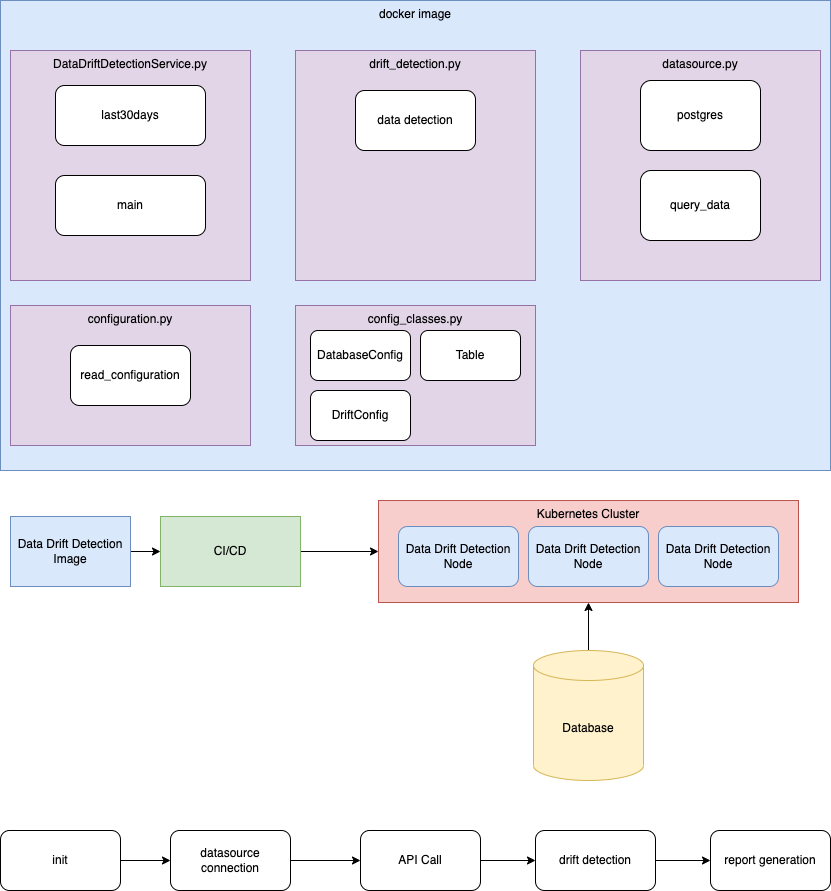

The diagram above was exported from draw.io. Its source (the exported page's mxGraphModel, read from the mxfile embedded in the PNG):
<mxGraphModel dx="1434" dy="891" grid="1" gridSize="10" guides="1" tooltips="1" connect="1" arrows="1" fold="1" page="1" pageScale="1" pageWidth="850" pageHeight="1100" math="0" shadow="0">
  <root>
    <mxCell id="0" />
    <mxCell id="1" parent="0" />
    <mxCell id="JeEKDSDfzyuh8najayX8-16" value="docker image" style="rounded=0;whiteSpace=wrap;html=1;verticalAlign=top;fillColor=#dae8fc;strokeColor=#6c8ebf;" vertex="1" parent="1">
      <mxGeometry x="10" y="30" width="830" height="470" as="geometry" />
    </mxCell>
    <mxCell id="JeEKDSDfzyuh8najayX8-1" value="DataDriftDetectionService.py" style="rounded=0;whiteSpace=wrap;html=1;verticalAlign=top;fillColor=#e1d5e7;strokeColor=#9673a6;" vertex="1" parent="1">
      <mxGeometry x="20" y="80" width="240" height="230" as="geometry" />
    </mxCell>
    <mxCell id="JeEKDSDfzyuh8najayX8-2" value="last30days" style="rounded=1;whiteSpace=wrap;html=1;" vertex="1" parent="1">
      <mxGeometry x="65" y="115" width="150" height="60" as="geometry" />
    </mxCell>
    <mxCell id="JeEKDSDfzyuh8najayX8-7" value="datasource.py" style="rounded=0;whiteSpace=wrap;html=1;verticalAlign=top;fillColor=#e1d5e7;strokeColor=#9673a6;" vertex="1" parent="1">
      <mxGeometry x="590" y="80" width="240" height="230" as="geometry" />
    </mxCell>
    <mxCell id="JeEKDSDfzyuh8najayX8-8" value="postgres" style="rounded=1;whiteSpace=wrap;html=1;" vertex="1" parent="1">
      <mxGeometry x="650" y="110" width="120" height="70" as="geometry" />
    </mxCell>
    <mxCell id="JeEKDSDfzyuh8najayX8-9" value="configuration.py" style="rounded=0;whiteSpace=wrap;html=1;verticalAlign=top;fillColor=#e1d5e7;strokeColor=#9673a6;" vertex="1" parent="1">
      <mxGeometry x="20" y="335" width="240" height="140" as="geometry" />
    </mxCell>
    <mxCell id="JeEKDSDfzyuh8najayX8-20" style="edgeStyle=orthogonalEdgeStyle;rounded=0;orthogonalLoop=1;jettySize=auto;html=1;exitX=1;exitY=0.5;exitDx=0;exitDy=0;entryX=0;entryY=0.5;entryDx=0;entryDy=0;" edge="1" parent="1" source="JeEKDSDfzyuh8najayX8-18" target="JeEKDSDfzyuh8najayX8-19">
      <mxGeometry relative="1" as="geometry" />
    </mxCell>
    <mxCell id="JeEKDSDfzyuh8najayX8-18" value="init" style="rounded=1;whiteSpace=wrap;html=1;" vertex="1" parent="1">
      <mxGeometry x="10" y="860" width="120" height="60" as="geometry" />
    </mxCell>
    <mxCell id="JeEKDSDfzyuh8najayX8-22" style="edgeStyle=orthogonalEdgeStyle;rounded=0;orthogonalLoop=1;jettySize=auto;html=1;exitX=1;exitY=0.5;exitDx=0;exitDy=0;entryX=0;entryY=0.5;entryDx=0;entryDy=0;" edge="1" parent="1" source="JeEKDSDfzyuh8najayX8-19" target="JeEKDSDfzyuh8najayX8-21">
      <mxGeometry relative="1" as="geometry" />
    </mxCell>
    <mxCell id="JeEKDSDfzyuh8najayX8-19" value="datasource connection" style="rounded=1;whiteSpace=wrap;html=1;" vertex="1" parent="1">
      <mxGeometry x="180" y="860" width="120" height="60" as="geometry" />
    </mxCell>
    <mxCell id="JeEKDSDfzyuh8najayX8-24" style="edgeStyle=orthogonalEdgeStyle;rounded=0;orthogonalLoop=1;jettySize=auto;html=1;exitX=1;exitY=0.5;exitDx=0;exitDy=0;" edge="1" parent="1" source="JeEKDSDfzyuh8najayX8-21" target="JeEKDSDfzyuh8najayX8-23">
      <mxGeometry relative="1" as="geometry" />
    </mxCell>
    <mxCell id="JeEKDSDfzyuh8najayX8-21" value="API Call" style="rounded=1;whiteSpace=wrap;html=1;" vertex="1" parent="1">
      <mxGeometry x="370" y="860" width="120" height="60" as="geometry" />
    </mxCell>
    <mxCell id="JeEKDSDfzyuh8najayX8-26" style="edgeStyle=orthogonalEdgeStyle;rounded=0;orthogonalLoop=1;jettySize=auto;html=1;exitX=1;exitY=0.5;exitDx=0;exitDy=0;entryX=0;entryY=0.5;entryDx=0;entryDy=0;" edge="1" parent="1" source="JeEKDSDfzyuh8najayX8-23" target="JeEKDSDfzyuh8najayX8-25">
      <mxGeometry relative="1" as="geometry" />
    </mxCell>
    <mxCell id="JeEKDSDfzyuh8najayX8-23" value="drift detection" style="rounded=1;whiteSpace=wrap;html=1;" vertex="1" parent="1">
      <mxGeometry x="545" y="860" width="120" height="60" as="geometry" />
    </mxCell>
    <mxCell id="JeEKDSDfzyuh8najayX8-25" value="report generation" style="rounded=1;whiteSpace=wrap;html=1;" vertex="1" parent="1">
      <mxGeometry x="720" y="860" width="120" height="60" as="geometry" />
    </mxCell>
    <mxCell id="JeEKDSDfzyuh8najayX8-29" value="drift_detection.py" style="rounded=0;whiteSpace=wrap;html=1;verticalAlign=top;fillColor=#e1d5e7;strokeColor=#9673a6;" vertex="1" parent="1">
      <mxGeometry x="305" y="80" width="240" height="230" as="geometry" />
    </mxCell>
    <mxCell id="JeEKDSDfzyuh8najayX8-30" value="data detection" style="rounded=1;whiteSpace=wrap;html=1;" vertex="1" parent="1">
      <mxGeometry x="365" y="120" width="120" height="60" as="geometry" />
    </mxCell>
    <mxCell id="OUuS8eL8yQcvcSRJWnra-1" value="main" style="rounded=1;whiteSpace=wrap;html=1;" vertex="1" parent="1">
      <mxGeometry x="65" y="205" width="150" height="60" as="geometry" />
    </mxCell>
    <mxCell id="OUuS8eL8yQcvcSRJWnra-2" value="query_data" style="rounded=1;whiteSpace=wrap;html=1;" vertex="1" parent="1">
      <mxGeometry x="650" y="200" width="120" height="70" as="geometry" />
    </mxCell>
    <mxCell id="OUuS8eL8yQcvcSRJWnra-5" value="read_configuration" style="rounded=1;whiteSpace=wrap;html=1;" vertex="1" parent="1">
      <mxGeometry x="80" y="375" width="120" height="60" as="geometry" />
    </mxCell>
    <mxCell id="OUuS8eL8yQcvcSRJWnra-6" value="config_classes.py" style="rounded=0;whiteSpace=wrap;html=1;verticalAlign=top;fillColor=#e1d5e7;strokeColor=#9673a6;" vertex="1" parent="1">
      <mxGeometry x="305" y="335" width="240" height="140" as="geometry" />
    </mxCell>
    <mxCell id="OUuS8eL8yQcvcSRJWnra-7" value="DatabaseConfig" style="rounded=1;whiteSpace=wrap;html=1;" vertex="1" parent="1">
      <mxGeometry x="320" y="360" width="100" height="50" as="geometry" />
    </mxCell>
    <mxCell id="OUuS8eL8yQcvcSRJWnra-11" value="DriftConfig" style="rounded=1;whiteSpace=wrap;html=1;" vertex="1" parent="1">
      <mxGeometry x="320" y="420" width="100" height="50" as="geometry" />
    </mxCell>
    <mxCell id="OUuS8eL8yQcvcSRJWnra-12" value="Table" style="rounded=1;whiteSpace=wrap;html=1;" vertex="1" parent="1">
      <mxGeometry x="430" y="360" width="100" height="50" as="geometry" />
    </mxCell>
    <mxCell id="8o4-4I9n0gtY-TY2DcFc-1" style="edgeStyle=orthogonalEdgeStyle;rounded=0;orthogonalLoop=1;jettySize=auto;html=1;exitX=1;exitY=0.5;exitDx=0;exitDy=0;entryX=0;entryY=0.5;entryDx=0;entryDy=0;" edge="1" parent="1" source="8o4-4I9n0gtY-TY2DcFc-2" target="8o4-4I9n0gtY-TY2DcFc-7">
      <mxGeometry relative="1" as="geometry" />
    </mxCell>
    <mxCell id="8o4-4I9n0gtY-TY2DcFc-2" value="Data Drift Detection Image" style="rounded=0;whiteSpace=wrap;html=1;fillColor=#dae8fc;strokeColor=#6c8ebf;" vertex="1" parent="1">
      <mxGeometry x="20" y="546" width="120" height="70" as="geometry" />
    </mxCell>
    <mxCell id="8o4-4I9n0gtY-TY2DcFc-3" value="Kubernetes Cluster" style="rounded=0;whiteSpace=wrap;html=1;verticalAlign=top;fillColor=#f8cecc;strokeColor=#b85450;" vertex="1" parent="1">
      <mxGeometry x="388" y="530" width="420" height="102" as="geometry" />
    </mxCell>
    <mxCell id="8o4-4I9n0gtY-TY2DcFc-4" style="edgeStyle=orthogonalEdgeStyle;rounded=0;orthogonalLoop=1;jettySize=auto;html=1;exitX=0.5;exitY=0;exitDx=0;exitDy=0;exitPerimeter=0;entryX=0.5;entryY=1;entryDx=0;entryDy=0;" edge="1" parent="1" source="8o4-4I9n0gtY-TY2DcFc-5" target="8o4-4I9n0gtY-TY2DcFc-3">
      <mxGeometry relative="1" as="geometry" />
    </mxCell>
    <mxCell id="8o4-4I9n0gtY-TY2DcFc-5" value="Database" style="shape=cylinder3;whiteSpace=wrap;html=1;boundedLbl=1;backgroundOutline=1;size=15;fillColor=#fff2cc;strokeColor=#d6b656;" vertex="1" parent="1">
      <mxGeometry x="543" y="680" width="110" height="130" as="geometry" />
    </mxCell>
    <mxCell id="8o4-4I9n0gtY-TY2DcFc-6" style="edgeStyle=orthogonalEdgeStyle;rounded=0;orthogonalLoop=1;jettySize=auto;html=1;exitX=1;exitY=0.5;exitDx=0;exitDy=0;entryX=0;entryY=0.5;entryDx=0;entryDy=0;" edge="1" parent="1" source="8o4-4I9n0gtY-TY2DcFc-7" target="8o4-4I9n0gtY-TY2DcFc-3">
      <mxGeometry relative="1" as="geometry" />
    </mxCell>
    <mxCell id="8o4-4I9n0gtY-TY2DcFc-7" value="CI/CD" style="rounded=0;whiteSpace=wrap;html=1;fillColor=#d5e8d4;strokeColor=#82b366;" vertex="1" parent="1">
      <mxGeometry x="170" y="546" width="140" height="70" as="geometry" />
    </mxCell>
    <mxCell id="8o4-4I9n0gtY-TY2DcFc-8" value="Data Drift Detection Node" style="rounded=1;whiteSpace=wrap;html=1;fillColor=#dae8fc;strokeColor=#6c8ebf;" vertex="1" parent="1">
      <mxGeometry x="408" y="556" width="120" height="60" as="geometry" />
    </mxCell>
    <mxCell id="8o4-4I9n0gtY-TY2DcFc-9" value="Data Drift Detection Node" style="rounded=1;whiteSpace=wrap;html=1;fillColor=#dae8fc;strokeColor=#6c8ebf;" vertex="1" parent="1">
      <mxGeometry x="538" y="556" width="120" height="60" as="geometry" />
    </mxCell>
    <mxCell id="8o4-4I9n0gtY-TY2DcFc-10" value="Data Drift Detection Node" style="rounded=1;whiteSpace=wrap;html=1;fillColor=#dae8fc;strokeColor=#6c8ebf;" vertex="1" parent="1">
      <mxGeometry x="668" y="556" width="120" height="60" as="geometry" />
    </mxCell>
  </root>
</mxGraphModel>